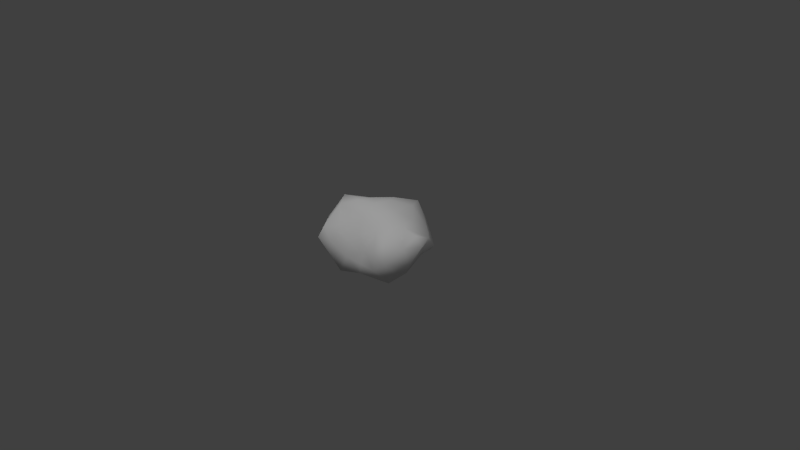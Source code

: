 # Source: ground_rock.blend  (saved by Blender 2.72.0; exported with 4.5.12 LTS)
import bpy
from mathutils import Matrix  # noqa: F401  (used for matrix-valued properties, if any)

bpy.ops.wm.read_factory_settings(use_empty=True)
scene = bpy.context.scene
scene.name = 'Scene'

# ---- collections
col_collection_1 = bpy.data.collections.new('Collection 1'); scene.collection.children.link(col_collection_1)

# ---- materials (node trees are filled in below, after node groups)
mat_material_002 = bpy.data.materials.new('Material_002')
mat_material_002.alpha_threshold = 0.0
mat_material_002.use_transparent_shadow = False
mat_material_002.specular_color = (0.5, 0.5, 0.5)
mat_material_002.roughness = 0.5
mat_material_002.specular_intensity = 0.0

# ---- material node trees

# ---- world
world_world = bpy.data.worlds.new('World'); scene.world = world_world
world_world.color = (0.05088, 0.05088, 0.05088)
world_world.use_sun_shadow = False
world_world.sun_shadow_jitter_overblur = 0.0
world_world.cycles.sampling_method = 'MANUAL'
world_world.cycles.sample_map_resolution = 256

# ---- cameras
cam_camera_001 = bpy.data.cameras.new('Camera.001')
cam_camera_001.clip_end = 100.0
cam_camera_001.lens = 35.0
cam_camera_001.sensor_width = 32.0
cam_camera_001.sensor_height = 18.0
cam_camera_001.dof.focus_distance = 0.0
cam_camera_001.dof.aperture_fstop = 128.0
cam_camera = bpy.data.cameras.new('Camera')
cam_camera.clip_end = 100.0
cam_camera.lens = 35.0
cam_camera.sensor_width = 32.0
cam_camera.sensor_height = 18.0
cam_camera.ortho_scale = 7.314
cam_camera.dof.focus_distance = 0.0
cam_camera.dof.aperture_fstop = 128.0

# ---- lights
light_sun = bpy.data.lights.new('Sun', 'SUN')
light_sun.transmission_factor = 0.0
light_sun.angle = 0.1993
light_sun.energy = 1.0
light_sun.shadow_buffer_clip_start = 0.5
light_sun.shadow_soft_size = 0.1
light_sun.shadow_cascade_max_distance = 1000.0
light_sun.cycles.use_multiple_importance_sampling = False
light_lamp = bpy.data.lights.new('Lamp', 'POINT')
light_lamp.transmission_factor = 0.0
light_lamp.cutoff_distance = 30.0
light_lamp.energy = 100.0
light_lamp.shadow_buffer_clip_start = 1.001
light_lamp.shadow_soft_size = 0.1
light_lamp.shadow_maximum_resolution = 0.006
light_lamp.use_absolute_resolution = True
light_lamp.cycles.use_multiple_importance_sampling = False

# ---- meshes
me_icosphere_001 = bpy.data.meshes.new('Icosphere.001')
me_icosphere_001.from_pydata([(-0.1045, 6.806, 2.142), (-0.1093, 6.627, 2.588), (0.575, 6.616, 2.534), (-0.003607, 6.716, 2.708), (0.5716, 6.981, 2.29), (0.6758, 7.044, 2.812), (0.6483, 7.149, 2.505), (0.1958, 7.162, 2.955), (0.1687, 6.597, 2.407), (-0.3806, 7.253, 2.272), (-0.2672, 7.008, 2.184), (-0.5894, 7.294, 2.806), (0.3838, 6.607, 2.397), (0.4006, 7.27, 2.842), (-0.3681, 6.833, 2.17), (-0.4904, 7.5, 2.433), (0.6864, 7.245, 2.72), (0.08264, 7.585, 2.274), (-0.6656, 6.703, 2.516), (0.3535, 6.952, 2.191), (0.1986, 7.654, 2.71), (-0.3492, 7.514, 2.801), (0.1651, 6.959, 2.952), (-0.4234, 7.048, 2.968), (0.0005479, 7.248, 2.994), (-0.2662, 6.956, 3.004), (-0.2124, 7.156, 2.984), (0.0347, 7.704, 2.856), (-0.6775, 6.81, 2.695), (0.315, 6.804, 2.142), (0.6306, 6.811, 2.347), (-0.09851, 6.853, 2.894), (-0.5646, 6.797, 2.302), (0.2579, 7.589, 2.318), (-0.337, 6.546, 2.551), (0.07432, 7.728, 2.443), (0.06718, 7.795, 2.628), (-0.4772, 6.567, 2.708), (0.4255, 7.531, 2.358), (-0.6711, 7.317, 2.706), (0.3406, 7.636, 2.509), (-0.246, 7.701, 2.439), (0.138, 7.127, 2.209), (-0.7743, 7.048, 2.646), (-0.1018, 7.241, 2.218), (-0.4059, 6.674, 2.247), (-0.08259, 6.591, 2.409), (0.62, 7.412, 2.531), (0.6603, 6.856, 2.708), (0.436, 6.584, 2.679), (0.2752, 6.774, 2.811), (-0.4488, 6.814, 2.933), (-0.1319, 7.792, 2.568), (0.1438, 6.877, 2.141), (-0.4322, 7.289, 2.88), (0.4396, 7.461, 2.699), (-0.3854, 6.555, 2.361), (-0.131, 7.435, 2.933), (0.1004, 7.439, 2.183), (0.1321, 6.608, 2.26), (-0.3028, 6.665, 2.714), (0.1766, 7.466, 2.909), (-0.1693, 7.667, 2.738), (-0.7307, 6.885, 2.481), (-0.5526, 6.519, 2.538), (-0.6054, 7.16, 2.464), (-0.7003, 7.1, 2.896), (0.5117, 6.704, 2.811), (-0.03883, 7.044, 2.998), (0.7734, 7.044, 2.703), (-0.5517, 7.498, 2.707), (0.7079, 6.899, 2.479), (-0.3588, 7.617, 2.646), (0.4718, 7.008, 2.877), (0.2074, 6.633, 2.583), (0.3911, 7.286, 2.307), (-0.1552, 7.55, 2.275), (-0.5331, 6.987, 2.252), (-0.2038, 6.577, 2.173), (0.4935, 6.758, 2.203), (-0.03985, 6.997, 2.152), (0.2298, 7.022, 3.046)], [], [(36, 52, 62), (5, 73, 48), (40, 36, 20), (68, 26, 25), (22, 68, 31), (20, 61, 55), (22, 7, 68), (17, 58, 76), (54, 21, 70), (63, 18, 28), (54, 26, 57), (46, 34, 56), (31, 51, 60), (69, 5, 48), (67, 49, 2), (50, 22, 31), (49, 74, 12), (5, 69, 16), (3, 31, 60), (22, 50, 73), (8, 59, 12), (61, 27, 57), (59, 8, 46), (27, 20, 36), (7, 73, 13), (35, 17, 76), (37, 28, 64), (57, 24, 61), (14, 32, 77), (49, 67, 50), (28, 66, 43), (25, 51, 31), (31, 3, 50), (10, 14, 77), (61, 20, 27), (54, 11, 66), (6, 47, 16), (68, 24, 26), (11, 54, 70), (27, 62, 57), (2, 49, 12), (21, 62, 72), (17, 35, 33), (39, 11, 70), (68, 25, 31), (8, 74, 46), (34, 64, 56), (26, 54, 23), (3, 60, 1), (74, 8, 12), (58, 17, 33), (50, 3, 74), (37, 64, 34), (28, 43, 63), (60, 37, 34), (11, 39, 66), (73, 5, 16), (61, 7, 13), (24, 68, 7), (28, 37, 51), (74, 49, 50), (1, 46, 74), (24, 7, 61), (7, 22, 73), (66, 28, 51), (62, 27, 36), (51, 25, 23), (21, 72, 70), (74, 3, 1), (72, 41, 15), (24, 57, 26), (26, 23, 25), (18, 64, 28), (47, 55, 16), (55, 40, 20), (45, 32, 14), (52, 72, 62), (76, 41, 35), (40, 38, 33), (13, 73, 16), (43, 39, 65), (78, 45, 14), (38, 40, 47), (38, 75, 33), (53, 29, 59), (41, 52, 35), (1, 34, 46), (21, 54, 57), (61, 13, 55), (79, 29, 19), (71, 30, 4), (52, 41, 72), (58, 33, 75), (23, 54, 66), (65, 39, 15), (36, 40, 35), (55, 13, 16), (29, 79, 59), (41, 76, 15), (78, 56, 45), (52, 36, 35), (2, 12, 79), (9, 15, 76), (34, 1, 60), (37, 60, 51), (16, 69, 6), (79, 30, 2), (39, 43, 66), (56, 78, 46), (40, 33, 35), (51, 23, 66), (14, 0, 78), (62, 21, 57), (56, 64, 45), (47, 40, 55), (47, 6, 75), (32, 45, 64), (39, 70, 15), (19, 42, 75), (75, 38, 47), (30, 71, 2), (30, 79, 4), (4, 19, 75), (29, 53, 19), (67, 48, 73), (12, 59, 79), (53, 59, 0), (48, 67, 2), (44, 80, 10), (18, 63, 32), (76, 44, 9), (64, 18, 32), (0, 14, 10), (73, 50, 67), (10, 77, 9), (65, 15, 9), (46, 78, 59), (48, 71, 69), (72, 15, 70), (19, 4, 79), (6, 69, 71), (19, 53, 42), (71, 4, 6), (78, 0, 59), (76, 58, 44), (9, 44, 10), (10, 80, 0), (71, 48, 2), (80, 44, 42), (80, 42, 53), (58, 75, 42), (58, 42, 44), (4, 75, 6), (77, 32, 63), (63, 43, 65), (65, 77, 63), (77, 65, 9), (80, 53, 0)])
me_icosphere_001.polygons.foreach_set('use_smooth', [True] * 158)
_uv = me_icosphere_001.uv_layers.new(name='Icosphere_001-mesh-map-0')
_uv.uv.foreach_set('vector', [0.6631, 0.9028, 0.4245, 0.8305, 0.3796, 1.034, 1.393, 0.3793, 1.117, 0.3376, 1.374, 0.1533, 0.9909, 0.7592, 0.6631, 0.9028, 0.8206, 1.0, 0.5369, 0.3922, 0.3321, 0.5307, 0.2616, 0.2901, 0.7772, 0.2846, 0.5369, 0.3922, 0.4645, 0.1497, 0.8206, 1.11, 0.7943, 0.885, 1.11, 0.8786, 0.7772, 0.2846, 0.8181, 0.5249, 0.5369, 0.3922, 0.6816, 1.027, 0.7029, 0.8532, 0.3966, 0.9855, 0.09235, 0.6581, 0.164, 0.9423, -0.07876, 0.9235, 0.156, 0.7266, -0.06293, 0.7678, 0.06573, 0.9831, 0.09235, 0.6581, 0.3321, 0.5307, 0.4506, 0.8373, 0.4834, 0.6224, 0.1844, 0.7972, 0.1571, 0.6039, 0.4645, 1.221, 0.04455, 1.267, 0.2196, 1.005, 0.3518, 0.9589, 0.3463, 1.123, 0.1204, 0.9984, 1.196, 1.122, 1.105, 0.9631, 1.272, 0.7893, 0.9125, 0.05531, 0.7772, 0.2846, 0.4645, 0.1497, 1.105, 0.9631, 0.8374, 0.8521, 1.044, 0.6312, 0.3463, 1.123, 0.3518, 0.9589, 0.5868, 1.013, 0.5881, 1.007, 0.4645, 1.221, 0.2196, 1.005, 0.7772, 0.2846, 0.9125, 0.05531, 1.117, 0.3376, 0.7825, 0.6436, 0.741, 0.4607, 1.044, 0.6312, 0.7943, 0.885, 0.6242, 1.171, 0.4506, 0.8373, 0.741, 0.4607, 0.7825, 0.6436, 0.4834, 0.6224, 0.6242, 1.176, 0.8206, 1.0, 0.6631, 0.9028, 0.8181, 0.5249, 1.117, 0.3376, 1.056, 0.6338, 0.6717, 0.68, 0.6816, 0.4777, 0.3966, 0.4788, -0.2257, 0.9987, 0.06573, 0.9831, -0.2834, 0.7945, 0.4506, 0.8373, 0.594, 0.6323, 0.7943, 0.885, 0.1413, 0.1267, -0.0943, 0.08314, -0.05647, 0.3114, 1.105, -0.1719, 1.196, -0.0287, 0.9125, 0.05531, 0.06573, 0.9831, 0.4134, 1.224, 0.3511, 0.9233, 0.2616, 0.2901, 0.04455, 0.1037, 0.4645, 0.1497, 0.4645, 1.221, 0.5881, 1.007, 0.9125, 1.122, 0.2622, 0.3357, 0.1413, 0.1267, -0.05647, 0.3114, 0.852, 1.239, 1.077, 1.0, 1.138, 1.176, 0.09235, 0.6581, -0.124, 0.6787, -0.2569, 0.4463, 0.4715, 0.755, 0.7878, 0.7859, 0.5868, 1.013, 0.5369, 0.3922, 0.594, 0.6323, 0.3321, 0.5307, -0.124, 0.6787, 0.09235, 0.6581, -0.07876, 0.9235, 0.6242, 1.171, 0.3796, 1.126, 0.4506, 0.8373, 1.272, 0.7893, 1.105, 0.9631, 1.044, 0.6312, 0.164, 1.109, 0.3796, 1.034, 0.1525, 0.924, 0.6816, 0.4777, 0.6717, 0.68, 0.8917, 0.5311, 0.6738, 0.9952, 0.6457, 1.115, 0.8906, 0.9975, 0.5369, 0.3922, 0.2616, 0.2901, 0.4645, 0.1497, 0.7825, 0.6436, 0.8374, 0.8521, 0.4834, 0.6224, 0.1844, 0.7972, -0.07985, 0.7945, 0.1571, 0.6039, 0.3321, 0.5307, 0.09235, 0.6581, 0.06007, 0.3863, 0.5881, 1.007, 0.2196, 1.005, 0.4653, 0.8351, 0.8374, 0.8521, 0.7825, 0.6436, 1.044, 0.6312, 0.7029, 0.8532, 0.6816, 1.027, 0.8917, 1.033, 0.9125, 1.122, 0.5881, 1.007, 0.8374, 0.8521, 0.01057, 0.9987, -0.07985, 0.7945, 0.1844, 0.7972, 0.06573, 0.9831, 0.3511, 0.9233, 0.156, 0.7266, 0.2196, 1.005, 0.01057, 0.9987, 0.1844, 0.7972, -0.124, 1.115, -0.222, 0.9952, -0.2569, 1.224, 1.117, 0.3376, 1.393, 0.3793, 1.405, 0.6198, 0.7943, 0.885, 0.8181, 0.5249, 1.056, 0.6338, 0.594, 0.6323, 0.5369, 0.3922, 0.8181, 0.5249, 0.06573, 0.9831, -0.2257, 0.9987, 0.07075, 1.267, 0.8374, 0.8521, 1.105, 0.9631, 0.9125, 1.122, 0.4653, 0.8351, 0.4834, 0.6224, 0.8374, 0.8521, 0.594, 0.6323, 0.8181, 0.5249, 0.7943, 0.885, 0.8181, 0.5249, 0.7772, 0.2846, 1.117, 0.3376, 0.4134, 1.224, 0.06573, 0.9831, 0.07075, 1.267, 0.3796, 1.034, 0.6242, 1.176, 0.6631, 0.9028, 0.04455, 0.1037, 0.2616, 0.2901, 0.06007, 0.3863, 0.164, 1.109, 0.1525, 0.924, -0.07876, 0.9975, 0.8374, 0.8521, 0.5881, 1.007, 0.4653, 0.8351, 0.1525, 0.924, 0.2877, 0.6761, -0.005337, 0.6687, 0.594, 0.6323, 0.4506, 0.8373, 0.3321, 0.5307, 0.3321, 0.5307, 0.06007, 0.3863, 0.2616, 0.2901, -0.06293, 0.7678, -0.2834, 0.7945, 0.06573, 0.9831, 1.326, 0.7859, 1.11, 0.9876, 1.405, 1.013, 1.11, 0.9876, 0.9909, 0.7592, 0.8206, 1.0, 0.09603, -0.0648, -0.0943, 0.08314, 0.1413, 0.1267, 0.4245, 0.8305, 0.1525, 0.924, 0.3796, 1.034, 0.3966, 0.4788, 0.2877, 0.6761, 0.6717, 0.68, 0.9909, 0.7592, 1.093, 0.5787, 0.8917, 0.5311, 1.056, 0.6338, 1.117, 0.3376, 1.405, 0.6198, 0.3511, 0.9233, 0.6738, 0.9952, 0.4851, 0.7056, 0.3382, -0.1804, 0.09603, -0.0648, 0.1413, 0.1267, 1.093, 0.5787, 0.9909, 0.7592, 1.326, 0.7859, 1.093, 0.9628, 1.051, 0.6692, 0.8917, 1.033, 0.7549, 0.1792, 0.9601, 0.0917, 0.741, -0.143, 0.2877, 0.6761, 0.4245, 0.8305, 0.6717, 0.68, 0.4653, 0.8351, 0.1844, 0.7972, 0.4834, 0.6224, 0.164, 0.9423, 0.09235, 0.6581, 0.4506, 0.8373, 0.7943, 0.885, 1.056, 0.6338, 1.11, 0.8786, 1.174, 0.03625, 0.9601, 0.0917, 1.006, 0.2684, 0.1863, 0.7598, 0.07385, 0.6037, 0.2712, 0.4975, 0.4245, 0.8305, 0.2877, 0.6761, 0.1525, 0.924, 0.7029, 0.8532, 0.8917, 1.033, 1.051, 0.6692, 0.06007, 0.3863, 0.09235, 0.6581, -0.2569, 0.4463, 0.4851, 0.7056, 0.6738, 0.9952, 0.8928, 0.6687, 0.6631, 0.9028, 0.9909, 0.7592, 0.6717, 0.68, 1.11, 0.8786, 1.056, 0.6338, 1.405, 0.6198, 0.9601, 0.0917, 1.174, 0.03625, 0.741, -0.143, 0.2877, 1.167, 0.3966, 0.9855, -0.005337, 0.9258, 0.3382, 0.3567, 0.1571, 0.6039, 0.09603, 0.446, 0.4245, 0.8305, 0.6631, 0.9028, 0.6717, 0.68, 1.272, 0.7893, 1.044, 0.6312, 1.174, 0.3931, 0.1263, 0.6294, -0.005337, 0.9258, 0.3966, 0.9855, 0.1844, 0.7972, 0.4653, 0.8351, 0.2196, 1.005, 0.01057, -0.1927, 0.2196, -0.07464, 0.04455, 0.1037, 0.5868, 1.013, 0.3518, 0.9589, 0.4715, 0.755, 0.00328, 0.3931, 0.07385, 0.6037, -0.1664, 0.7893, 0.6738, 0.9952, 0.3511, 0.9233, 0.4134, 1.224, 0.1571, 0.6039, 0.3382, 0.3567, 0.4834, 0.6224, 0.9909, 0.7592, 0.8917, 0.5311, 0.6717, 0.68, 0.04455, 0.1037, 0.06007, 0.3863, -0.2569, 0.4463, 0.1413, 0.1267, 0.4573, 0.09431, 0.3382, -0.1804, 0.3796, 1.126, 0.164, 0.9423, 0.4506, 0.8373, 0.1571, 0.6039, -0.07985, 0.7945, 0.09603, 0.446, 1.326, 0.7859, 0.9909, 0.7592, 1.11, 0.9876, 1.326, 0.8208, 1.36, 0.5045, 1.051, 0.6692, 0.05017, 0.5118, -0.09776, 0.446, -0.2834, 0.7945, 0.6738, 0.9952, 0.8906, 0.9975, 0.8928, 0.6687, 1.006, 0.2684, 0.7479, 0.4783, 1.051, 0.6692, 1.051, 0.6692, 1.093, 0.9628, 1.326, 0.8208, 0.07385, 0.6037, 0.1863, 0.7598, -0.1664, 0.7893, 0.07385, 0.6037, 0.00328, 0.3931, 0.2712, 0.4975, 1.268, 0.3041, 1.006, 0.2684, 1.051, 0.6692, 0.9601, 0.0917, 0.7549, 0.1792, 1.006, 0.2684, 1.196, -0.0287, 1.374, 0.1533, 1.117, 0.3376, 1.044, 0.6312, 0.741, 0.4607, 1.174, 0.3931, 0.7549, 0.1792, 0.741, -0.143, 0.4573, 0.09431, 0.1204, 0.9984, -0.06167, 1.122, -0.1664, 0.7893, 0.4605, 0.6149, 0.5348, 0.3222, 0.2622, 0.3357, -0.06293, 0.7678, 0.156, 0.7266, 0.05017, 0.5118, 0.3966, 0.9855, 0.4605, 0.6149, 0.1263, 0.6294, -0.2834, 0.7945, -0.06293, 0.7678, 0.05017, 0.5118, 0.4573, 0.09431, 0.1413, 0.1267, 0.2622, 0.3357, 1.117, 0.3376, 0.9125, 0.05531, 1.196, -0.0287, 0.2622, 0.3357, -0.05647, 0.3114, 0.1263, 0.6294, -0.1431, 0.5181, -0.005337, 0.9258, 0.1263, 0.6294, 0.4834, 0.6224, 0.3382, 0.3567, 0.741, 0.4607, 0.1204, 0.9984, 0.1863, 0.7598, 0.3518, 0.9589, 0.1525, 0.924, -0.005337, 0.6687, -0.07876, 0.9975, 1.006, 0.2684, 1.268, 0.3041, 1.174, 0.03625, 0.4715, 0.755, 0.3518, 0.9589, 0.1863, 0.7598, 1.006, 0.2684, 0.7549, 0.1792, 0.7479, 0.4783, 0.1863, 0.7598, 0.2712, 0.4975, 0.4715, 0.755, 0.3382, -0.1804, 0.4573, 0.09431, 0.741, -0.143, 0.3966, 0.9855, 0.7029, 0.8532, 0.4605, 0.6149, 0.1263, 0.6294, 0.4605, 0.6149, 0.2622, 0.3357, 0.2622, 0.3357, 0.5348, 0.3222, 0.4573, 0.09431, 0.1863, 0.7598, 0.1204, 0.9984, -0.1664, 0.7893, 0.5348, 0.3222, 0.4605, 0.6149, 0.7479, 0.4783, 0.5348, 0.3222, 0.7479, 0.4783, 0.7549, 0.1792, 0.7029, 0.8532, 1.051, 0.6692, 0.7479, 0.4783, 0.7029, 0.8532, 0.7479, 0.4783, 0.4605, 0.6149, 0.2712, 0.4975, 0.6362, 0.5169, 0.4715, 0.755, 0.2784, 0.4518, 0.05017, 0.5118, 0.156, 0.7266, 0.156, 0.7266, 0.3511, 0.9233, 0.4851, 0.7056, 0.4851, 0.7056, 0.2784, 0.4518, 0.156, 0.7266, 0.2784, 0.4518, 0.4851, 0.7056, 0.5965, 0.4759, 0.5348, 0.3222, 0.7549, 0.1792, 0.4573, 0.09431])
me_icosphere_001.materials.append(mat_material_002)
me_icosphere_001.use_remesh_preserve_volume = False
me_icosphere_001.use_remesh_preserve_attributes = False
me_icosphere_001.use_mirror_vertex_groups = False
me_icosphere_001.update()

# ---- objects
ob_sun = bpy.data.objects.new('Sun', light_sun)
ob_icosphere = bpy.data.objects.new('Icosphere', me_icosphere_001)
ob_camera_001 = bpy.data.objects.new('Camera.001', cam_camera_001)
ob_lamp = bpy.data.objects.new('Lamp', light_lamp)
ob_camera = bpy.data.objects.new('Camera', cam_camera)

# ---- transforms, parenting, visibility, modifiers, constraints
ob_sun.location = (3.838, 5.124, 5.531)
ob_sun.rotation_euler = (0.5677, 0.06471, 0.1228)
ob_sun.scale = (1.003, 1.003, 1.003)
ob_sun.lineart.crease_threshold = 0.0
ob_icosphere.location = (0.1399, -7.101, -2.249)
ob_icosphere.scale = (1.003, 1.003, 1.003)
ob_icosphere.lineart.crease_threshold = 0.0
ob_camera_001.location = (7.487, -6.455, 5.343)
ob_camera_001.rotation_euler = (1.109, 0.01082, 0.8149)
ob_camera_001.scale = (1.003, 1.003, 1.003)
ob_camera_001.lineart.crease_threshold = 0.0
ob_lamp.location = (4.076, 1.005, 5.904)
ob_lamp.rotation_euler = (0.6503, 0.05522, 1.866)
ob_lamp.lock_rotations_4d = False
ob_lamp.empty_display_type = 'ARROWS'
ob_lamp.color = (0.0, 0.0, 0.0, 0.0)
ob_lamp.lineart.crease_threshold = 0.0
ob_camera.location = (7.481, -6.508, 5.344)
ob_camera.rotation_euler = (1.109, 0.01082, 0.8149)
ob_camera.lock_rotations_4d = False
ob_camera.empty_display_type = 'ARROWS'
ob_camera.color = (0.0, 0.0, 0.0, 0.0)
ob_camera.display_type = 'WIRE'
ob_camera.lineart.crease_threshold = 0.0

# ---- collection membership
col_collection_1.objects.link(ob_sun)
col_collection_1.objects.link(ob_icosphere)
col_collection_1.objects.link(ob_camera_001)
col_collection_1.objects.link(ob_lamp)
col_collection_1.objects.link(ob_camera)

# ---- scene / render settings (as saved in the file)
scene.camera = ob_camera
scene.frame_start = 1; scene.frame_end = 250; scene.frame_set(1)
scene.render.engine = 'BLENDER_EEVEE_NEXT'
scene.render.resolution_percentage = 50
scene.render.dither_intensity = 0.0
scene.cycles.use_denoising = False
scene.cycles.samples = 10
scene.cycles.sampling_pattern = 'TABULATED_SOBOL'
scene.cycles.light_sampling_threshold = 0.0
scene.cycles.use_adaptive_sampling = False
scene.cycles.use_light_tree = False
scene.cycles.blur_glossy = 0.0
scene.cycles.pixel_filter_type = 'GAUSSIAN'
scene.cycles.sample_clamp_indirect = 0.0
scene.view_settings.view_transform = 'Standard'
bpy.context.view_layer.update()
